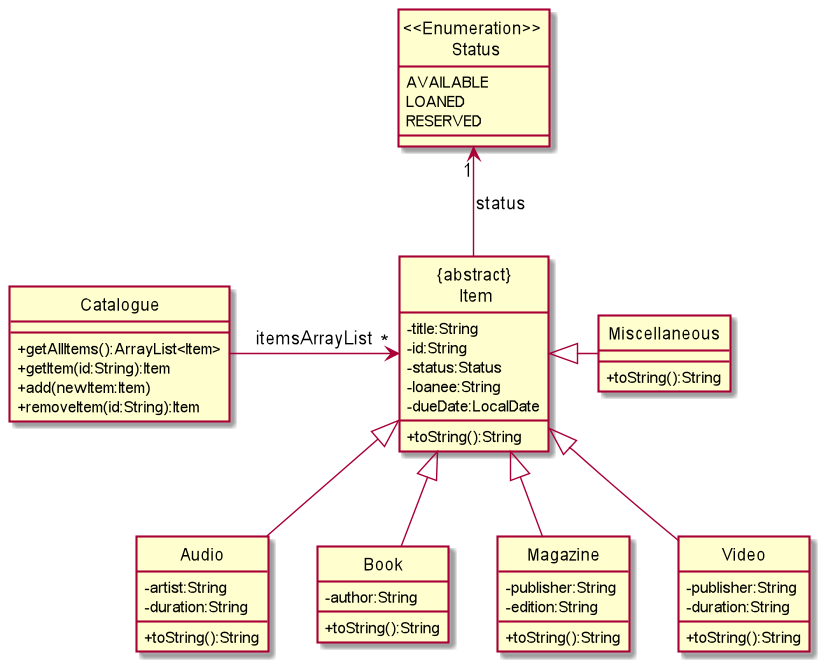

The diagram above was rendered by PlantUML. Its source (embedded in the PNG):
@startuml
hide circle
skinparam classAttributeIconSize 0

class Catalogue {
    +getAllItems():ArrayList<Item>
    +getItem(id:String):Item
    +add(newItem:Item)
    +removeItem(id:String):Item
}

class "{abstract}\n Item" {
    -title:String
    -id:String
    -status:Status
    -loanee:String
    -dueDate:LocalDate
    +toString():String
}

class Audio {
    -artist:String
    -duration:String
    +toString():String
}

class Book {
    -author:String
    +toString():String
}

class Magazine {
    -publisher:String
    -edition:String
    +toString():String
}

class Video {
    -publisher:String
    -duration:String
    +toString():String
}

class Miscellaneous {
    +toString():String
}

enum "<<Enumeration>> \n Status" {
    AVAILABLE
    LOANED
    RESERVED
}


Audio -up-|> "{abstract}\n Item"
Book -up-|> "{abstract}\n Item"
Magazine -up-|> "{abstract}\n Item"
Video -up-|> "{abstract}\n Item"
Miscellaneous -left-|> "{abstract}\n Item"

"{abstract}\n Item" -u-> "1" "<<Enumeration>> \n Status" : status
Catalogue -> "*" "{abstract}\n Item" : itemsArrayList
@enduml